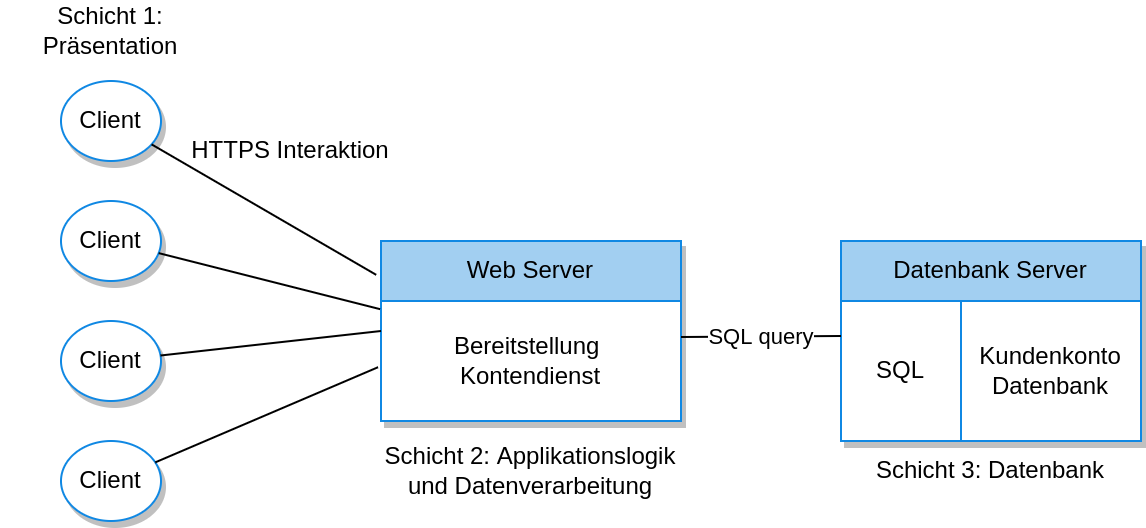

The diagram above was exported from draw.io. Its source (the exported page's mxGraphModel, read from the mxfile embedded in the PNG):
<mxGraphModel dx="578" dy="592" grid="1" gridSize="10" guides="1" tooltips="1" connect="1" arrows="1" fold="1" page="1" pageScale="1" pageWidth="1169" pageHeight="827" math="0" shadow="0">
  <root>
    <mxCell id="0" />
    <mxCell id="1" parent="0" />
    <mxCell id="eAVr2cg9w9aazINy-_In-53" value="" style="whiteSpace=wrap;html=1;imageAspect=0;fillColor=#A2CFF1;strokeColor=#1088E3;strokeWidth=1;shadow=1;labelPosition=center;verticalLabelPosition=top;align=center;verticalAlign=bottom;spacingTop=0;" vertex="1" parent="1">
      <mxGeometry x="610" y="400" width="150" height="100" as="geometry" />
    </mxCell>
    <mxCell id="eAVr2cg9w9aazINy-_In-58" value="SQL" style="whiteSpace=wrap;html=1;imageAspect=0;fillColor=#FFFFFF;strokeColor=#1088E3;strokeWidth=1;shadow=0;labelPosition=center;verticalLabelPosition=middle;align=center;verticalAlign=middle;" vertex="1" parent="1">
      <mxGeometry x="610" y="430" width="60" height="70" as="geometry" />
    </mxCell>
    <mxCell id="eAVr2cg9w9aazINy-_In-59" value="Kundenkonto Datenbank" style="whiteSpace=wrap;html=1;imageAspect=0;fillColor=#FFFFFF;strokeColor=#1088E3;strokeWidth=1;shadow=0;labelPosition=center;verticalLabelPosition=middle;align=center;verticalAlign=middle;" vertex="1" parent="1">
      <mxGeometry x="670" y="430" width="90" height="70" as="geometry" />
    </mxCell>
    <mxCell id="eAVr2cg9w9aazINy-_In-62" value="Datenbank Server" style="text;html=1;strokeColor=none;fillColor=none;align=center;verticalAlign=middle;whiteSpace=wrap;rounded=0;shadow=0;" vertex="1" parent="1">
      <mxGeometry x="630" y="400" width="110" height="30" as="geometry" />
    </mxCell>
    <mxCell id="eAVr2cg9w9aazINy-_In-71" value="" style="whiteSpace=wrap;html=1;imageAspect=0;fillColor=#A2CFF1;strokeColor=#1088E3;strokeWidth=1;shadow=1;labelPosition=center;verticalLabelPosition=top;align=center;verticalAlign=bottom;spacingTop=0;" vertex="1" parent="1">
      <mxGeometry x="380" y="400" width="150" height="90" as="geometry" />
    </mxCell>
    <mxCell id="eAVr2cg9w9aazINy-_In-73" value="Bereitstellung &lt;br&gt;Kontendienst" style="whiteSpace=wrap;html=1;imageAspect=0;fillColor=#FFFFFF;strokeColor=#1088E3;strokeWidth=1;shadow=0;labelPosition=center;verticalLabelPosition=middle;align=center;verticalAlign=middle;" vertex="1" parent="1">
      <mxGeometry x="380" y="430" width="150" height="60" as="geometry" />
    </mxCell>
    <mxCell id="eAVr2cg9w9aazINy-_In-74" value="Web Server" style="text;html=1;strokeColor=none;fillColor=none;align=center;verticalAlign=middle;whiteSpace=wrap;rounded=0;shadow=0;" vertex="1" parent="1">
      <mxGeometry x="415" y="400" width="80" height="30" as="geometry" />
    </mxCell>
    <mxCell id="eAVr2cg9w9aazINy-_In-75" value="Client" style="ellipse;whiteSpace=wrap;html=1;fillColor=#FFFFFF;strokeColor=#1088E3;strokeWidth=1;shadow=1;" vertex="1" parent="1">
      <mxGeometry x="220" y="320" width="50" height="40" as="geometry" />
    </mxCell>
    <mxCell id="eAVr2cg9w9aazINy-_In-76" value="Client" style="ellipse;whiteSpace=wrap;html=1;fillColor=#FFFFFF;strokeColor=#1088E3;strokeWidth=1;shadow=1;" vertex="1" parent="1">
      <mxGeometry x="220" y="380" width="50" height="40" as="geometry" />
    </mxCell>
    <mxCell id="eAVr2cg9w9aazINy-_In-77" value="Client" style="ellipse;whiteSpace=wrap;html=1;fillColor=#FFFFFF;strokeColor=#1088E3;strokeWidth=1;shadow=1;" vertex="1" parent="1">
      <mxGeometry x="220" y="440" width="50" height="40" as="geometry" />
    </mxCell>
    <mxCell id="eAVr2cg9w9aazINy-_In-78" value="Client" style="ellipse;whiteSpace=wrap;html=1;fillColor=#FFFFFF;strokeColor=#1088E3;strokeWidth=1;shadow=1;" vertex="1" parent="1">
      <mxGeometry x="220" y="500" width="50" height="40" as="geometry" />
    </mxCell>
    <mxCell id="eAVr2cg9w9aazINy-_In-80" value="SQL query" style="endArrow=none;html=1;rounded=0;exitX=1;exitY=0.3;exitDx=0;exitDy=0;entryX=0;entryY=0.25;entryDx=0;entryDy=0;exitPerimeter=0;" edge="1" parent="1" source="eAVr2cg9w9aazINy-_In-73" target="eAVr2cg9w9aazINy-_In-58">
      <mxGeometry width="50" height="50" relative="1" as="geometry">
        <mxPoint x="560" y="480" as="sourcePoint" />
        <mxPoint x="610" y="430" as="targetPoint" />
      </mxGeometry>
    </mxCell>
    <mxCell id="eAVr2cg9w9aazINy-_In-81" value="" style="endArrow=none;html=1;rounded=0;entryX=-0.003;entryY=0.068;entryDx=0;entryDy=0;entryPerimeter=0;" edge="1" parent="1" source="eAVr2cg9w9aazINy-_In-76" target="eAVr2cg9w9aazINy-_In-73">
      <mxGeometry width="50" height="50" relative="1" as="geometry">
        <mxPoint x="510" y="450" as="sourcePoint" />
        <mxPoint x="560" y="400" as="targetPoint" />
      </mxGeometry>
    </mxCell>
    <mxCell id="eAVr2cg9w9aazINy-_In-83" value="" style="endArrow=none;html=1;rounded=0;entryX=-0.016;entryY=0.188;entryDx=0;entryDy=0;entryPerimeter=0;" edge="1" parent="1" source="eAVr2cg9w9aazINy-_In-75" target="eAVr2cg9w9aazINy-_In-71">
      <mxGeometry width="50" height="50" relative="1" as="geometry">
        <mxPoint x="275.2352164908632" y="361.7449158653262" as="sourcePoint" />
        <mxPoint x="391.5" y="429.35" as="targetPoint" />
      </mxGeometry>
    </mxCell>
    <mxCell id="eAVr2cg9w9aazINy-_In-84" value="" style="endArrow=none;html=1;rounded=0;entryX=0;entryY=0.25;entryDx=0;entryDy=0;" edge="1" parent="1" source="eAVr2cg9w9aazINy-_In-77" target="eAVr2cg9w9aazINy-_In-73">
      <mxGeometry width="50" height="50" relative="1" as="geometry">
        <mxPoint x="285.2352164908632" y="371.7449158653262" as="sourcePoint" />
        <mxPoint x="401.5" y="439.35" as="targetPoint" />
      </mxGeometry>
    </mxCell>
    <mxCell id="eAVr2cg9w9aazINy-_In-85" value="" style="endArrow=none;html=1;rounded=0;entryX=-0.01;entryY=0.552;entryDx=0;entryDy=0;entryPerimeter=0;" edge="1" parent="1" source="eAVr2cg9w9aazINy-_In-78" target="eAVr2cg9w9aazINy-_In-73">
      <mxGeometry width="50" height="50" relative="1" as="geometry">
        <mxPoint x="295.2352164908632" y="381.7449158653262" as="sourcePoint" />
        <mxPoint x="411.5" y="449.35" as="targetPoint" />
      </mxGeometry>
    </mxCell>
    <mxCell id="eAVr2cg9w9aazINy-_In-86" value="HTTPS Interaktion" style="text;html=1;strokeColor=none;fillColor=none;align=center;verticalAlign=middle;whiteSpace=wrap;rounded=0;shadow=0;" vertex="1" parent="1">
      <mxGeometry x="280" y="340" width="110" height="30" as="geometry" />
    </mxCell>
    <mxCell id="eAVr2cg9w9aazINy-_In-87" value="Schicht 1: Präsentation" style="text;html=1;strokeColor=none;fillColor=none;align=center;verticalAlign=middle;whiteSpace=wrap;rounded=0;shadow=0;" vertex="1" parent="1">
      <mxGeometry x="190" y="280" width="110" height="30" as="geometry" />
    </mxCell>
    <mxCell id="eAVr2cg9w9aazINy-_In-88" value="Schicht 2: Applikationslogik und Datenverarbeitung" style="text;html=1;strokeColor=none;fillColor=none;align=center;verticalAlign=middle;whiteSpace=wrap;rounded=0;shadow=0;" vertex="1" parent="1">
      <mxGeometry x="380" y="500" width="150" height="30" as="geometry" />
    </mxCell>
    <mxCell id="eAVr2cg9w9aazINy-_In-89" value="Schicht 3: Datenbank" style="text;html=1;strokeColor=none;fillColor=none;align=center;verticalAlign=middle;whiteSpace=wrap;rounded=0;shadow=0;" vertex="1" parent="1">
      <mxGeometry x="610" y="500" width="150" height="30" as="geometry" />
    </mxCell>
  </root>
</mxGraphModel>